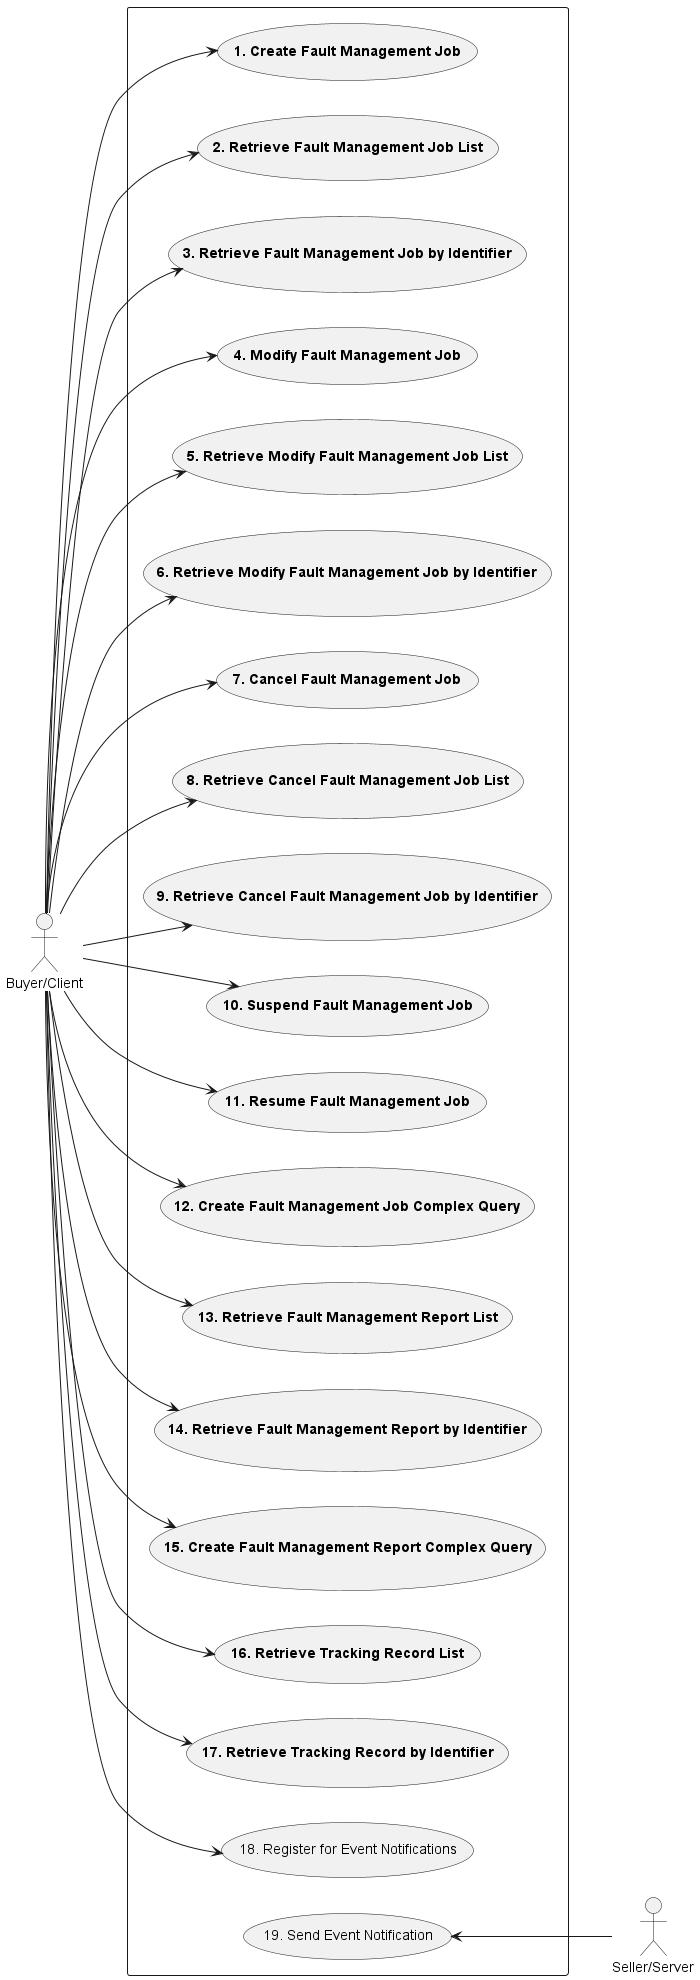

The diagram above was rendered by PlantUML. Its source (embedded in the PNG):
@startuml fmUsecases

left to right direction

actor "Buyer/Client" as B
actor "Seller/Server" as S

rectangle {
Usecase UC1 as "**1. Create Fault Management Job**"
Usecase UC2 as "**2. Retrieve Fault Management Job List**"
Usecase UC3 as "**3. Retrieve Fault Management Job by Identifier**"
Usecase UC4 as "**4. Modify Fault Management Job**"
Usecase UC5 as "**5. Retrieve Modify Fault Management Job List**"
Usecase UC6 as "**6. Retrieve Modify Fault Management Job by Identifier**"
Usecase UC7 as "**7. Cancel Fault Management Job**"
Usecase UC8 as "**8. Retrieve Cancel Fault Management Job List**"
Usecase UC9 as "**9. Retrieve Cancel Fault Management Job by Identifier**"
Usecase UC10 as "**10. Suspend Fault Management Job**"
Usecase UC11 as "**11. Resume Fault Management Job**"
Usecase UC12 as "**12. Create Fault Management Job Complex Query**"
Usecase UC13 as "**13. Retrieve Fault Management Report List**"
Usecase UC14 as "**14. Retrieve Fault Management Report by Identifier**"
Usecase UC15 as "**15. Create Fault Management Report Complex Query**"
Usecase UC16 as "**16. Retrieve Tracking Record List**"
Usecase UC17 as "**17. Retrieve Tracking Record by Identifier**"
Usecase UC18 as "18. Register for Event Notifications"
Usecase UC19 as "19. Send Event Notification"
}

B --> UC1
B --> UC2
B --> UC3
B --> UC4
B --> UC5
B --> UC6
B --> UC7
B --> UC8
B --> UC9
B --> UC10
B --> UC11
B --> UC12
B --> UC13
B --> UC14
B --> UC15
B --> UC16
B --> UC17
B --> UC18
UC19 <-- S

@enduml